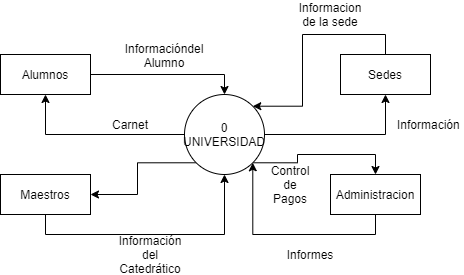

The diagram above was exported from draw.io. Its source (the exported page's mxGraphModel, read from the mxfile embedded in the PNG):
<mxGraphModel dx="1038" dy="548" grid="1" gridSize="10" guides="1" tooltips="1" connect="1" arrows="1" fold="1" page="1" pageScale="1" pageWidth="827" pageHeight="1169" math="0" shadow="0">
  <root>
    <mxCell id="0" />
    <mxCell id="1" parent="0" />
    <mxCell id="FKFL_GM1dCsjbfBbEfy3-12" style="edgeStyle=orthogonalEdgeStyle;rounded=0;orthogonalLoop=1;jettySize=auto;html=1;exitX=0;exitY=0.5;exitDx=0;exitDy=0;entryX=0.5;entryY=1;entryDx=0;entryDy=0;" edge="1" parent="1" source="FKFL_GM1dCsjbfBbEfy3-1" target="FKFL_GM1dCsjbfBbEfy3-3">
      <mxGeometry relative="1" as="geometry" />
    </mxCell>
    <mxCell id="FKFL_GM1dCsjbfBbEfy3-14" style="edgeStyle=orthogonalEdgeStyle;rounded=0;orthogonalLoop=1;jettySize=auto;html=1;exitX=1;exitY=0.5;exitDx=0;exitDy=0;entryX=0.5;entryY=1;entryDx=0;entryDy=0;" edge="1" parent="1" source="FKFL_GM1dCsjbfBbEfy3-1" target="FKFL_GM1dCsjbfBbEfy3-7">
      <mxGeometry relative="1" as="geometry" />
    </mxCell>
    <mxCell id="FKFL_GM1dCsjbfBbEfy3-18" style="edgeStyle=orthogonalEdgeStyle;rounded=0;orthogonalLoop=1;jettySize=auto;html=1;exitX=0;exitY=1;exitDx=0;exitDy=0;entryX=1;entryY=0.5;entryDx=0;entryDy=0;" edge="1" parent="1" source="FKFL_GM1dCsjbfBbEfy3-1" target="FKFL_GM1dCsjbfBbEfy3-5">
      <mxGeometry relative="1" as="geometry" />
    </mxCell>
    <mxCell id="FKFL_GM1dCsjbfBbEfy3-19" style="edgeStyle=orthogonalEdgeStyle;rounded=0;orthogonalLoop=1;jettySize=auto;html=1;exitX=1;exitY=1;exitDx=0;exitDy=0;entryX=0.5;entryY=0;entryDx=0;entryDy=0;" edge="1" parent="1" source="FKFL_GM1dCsjbfBbEfy3-1" target="FKFL_GM1dCsjbfBbEfy3-8">
      <mxGeometry relative="1" as="geometry" />
    </mxCell>
    <mxCell id="FKFL_GM1dCsjbfBbEfy3-1" value="0&lt;br&gt;UNIVERSIDAD" style="ellipse;whiteSpace=wrap;html=1;aspect=fixed;" vertex="1" parent="1">
      <mxGeometry x="374" y="200" width="80" height="80" as="geometry" />
    </mxCell>
    <mxCell id="FKFL_GM1dCsjbfBbEfy3-9" style="edgeStyle=orthogonalEdgeStyle;rounded=0;orthogonalLoop=1;jettySize=auto;html=1;exitX=1;exitY=0.5;exitDx=0;exitDy=0;entryX=0.5;entryY=0;entryDx=0;entryDy=0;" edge="1" parent="1" source="FKFL_GM1dCsjbfBbEfy3-3" target="FKFL_GM1dCsjbfBbEfy3-1">
      <mxGeometry relative="1" as="geometry" />
    </mxCell>
    <mxCell id="FKFL_GM1dCsjbfBbEfy3-3" value="Alumnos" style="rounded=0;whiteSpace=wrap;html=1;" vertex="1" parent="1">
      <mxGeometry x="190" y="160" width="90" height="40" as="geometry" />
    </mxCell>
    <mxCell id="FKFL_GM1dCsjbfBbEfy3-16" style="edgeStyle=orthogonalEdgeStyle;rounded=0;orthogonalLoop=1;jettySize=auto;html=1;exitX=0.5;exitY=1;exitDx=0;exitDy=0;entryX=0.5;entryY=1;entryDx=0;entryDy=0;" edge="1" parent="1" source="FKFL_GM1dCsjbfBbEfy3-5" target="FKFL_GM1dCsjbfBbEfy3-1">
      <mxGeometry relative="1" as="geometry" />
    </mxCell>
    <mxCell id="FKFL_GM1dCsjbfBbEfy3-5" value="Maestros" style="rounded=0;whiteSpace=wrap;html=1;" vertex="1" parent="1">
      <mxGeometry x="190" y="280" width="90" height="40" as="geometry" />
    </mxCell>
    <mxCell id="FKFL_GM1dCsjbfBbEfy3-23" style="edgeStyle=orthogonalEdgeStyle;rounded=0;orthogonalLoop=1;jettySize=auto;html=1;exitX=0.5;exitY=0;exitDx=0;exitDy=0;entryX=1;entryY=0;entryDx=0;entryDy=0;" edge="1" parent="1" source="FKFL_GM1dCsjbfBbEfy3-7" target="FKFL_GM1dCsjbfBbEfy3-1">
      <mxGeometry relative="1" as="geometry" />
    </mxCell>
    <mxCell id="FKFL_GM1dCsjbfBbEfy3-7" value="Sedes" style="rounded=0;whiteSpace=wrap;html=1;" vertex="1" parent="1">
      <mxGeometry x="530" y="160" width="90" height="40" as="geometry" />
    </mxCell>
    <mxCell id="FKFL_GM1dCsjbfBbEfy3-21" style="edgeStyle=orthogonalEdgeStyle;rounded=0;orthogonalLoop=1;jettySize=auto;html=1;exitX=0.5;exitY=1;exitDx=0;exitDy=0;entryX=1;entryY=1;entryDx=0;entryDy=0;" edge="1" parent="1" source="FKFL_GM1dCsjbfBbEfy3-8" target="FKFL_GM1dCsjbfBbEfy3-1">
      <mxGeometry relative="1" as="geometry">
        <mxPoint x="450" y="380" as="targetPoint" />
        <Array as="points">
          <mxPoint x="565" y="340" />
          <mxPoint x="442" y="340" />
        </Array>
      </mxGeometry>
    </mxCell>
    <mxCell id="FKFL_GM1dCsjbfBbEfy3-8" value="Administracion" style="rounded=0;whiteSpace=wrap;html=1;" vertex="1" parent="1">
      <mxGeometry x="520" y="280" width="90" height="40" as="geometry" />
    </mxCell>
    <mxCell id="FKFL_GM1dCsjbfBbEfy3-11" value="Informacióndel Alumno" style="text;html=1;strokeColor=none;fillColor=none;align=center;verticalAlign=middle;whiteSpace=wrap;rounded=0;" vertex="1" parent="1">
      <mxGeometry x="334" y="151" width="40" height="20" as="geometry" />
    </mxCell>
    <mxCell id="FKFL_GM1dCsjbfBbEfy3-13" value="Carnet" style="text;html=1;strokeColor=none;fillColor=none;align=center;verticalAlign=middle;whiteSpace=wrap;rounded=0;" vertex="1" parent="1">
      <mxGeometry x="300" y="220" width="40" height="20" as="geometry" />
    </mxCell>
    <mxCell id="FKFL_GM1dCsjbfBbEfy3-15" value="Información&amp;nbsp;" style="text;html=1;strokeColor=none;fillColor=none;align=center;verticalAlign=middle;whiteSpace=wrap;rounded=0;" vertex="1" parent="1">
      <mxGeometry x="600" y="220" width="40" height="20" as="geometry" />
    </mxCell>
    <mxCell id="FKFL_GM1dCsjbfBbEfy3-17" value="Información del Catedrático" style="text;html=1;strokeColor=none;fillColor=none;align=center;verticalAlign=middle;whiteSpace=wrap;rounded=0;" vertex="1" parent="1">
      <mxGeometry x="320" y="350" width="40" height="20" as="geometry" />
    </mxCell>
    <mxCell id="FKFL_GM1dCsjbfBbEfy3-20" value="Control de Pagos" style="text;html=1;strokeColor=none;fillColor=none;align=center;verticalAlign=middle;whiteSpace=wrap;rounded=0;" vertex="1" parent="1">
      <mxGeometry x="460" y="280" width="40" height="20" as="geometry" />
    </mxCell>
    <mxCell id="FKFL_GM1dCsjbfBbEfy3-22" value="Informes" style="text;html=1;strokeColor=none;fillColor=none;align=center;verticalAlign=middle;whiteSpace=wrap;rounded=0;" vertex="1" parent="1">
      <mxGeometry x="480" y="350" width="40" height="20" as="geometry" />
    </mxCell>
    <mxCell id="FKFL_GM1dCsjbfBbEfy3-24" value="Informacion de la sede" style="text;html=1;strokeColor=none;fillColor=none;align=center;verticalAlign=middle;whiteSpace=wrap;rounded=0;" vertex="1" parent="1">
      <mxGeometry x="500" y="110" width="40" height="20" as="geometry" />
    </mxCell>
  </root>
</mxGraphModel>